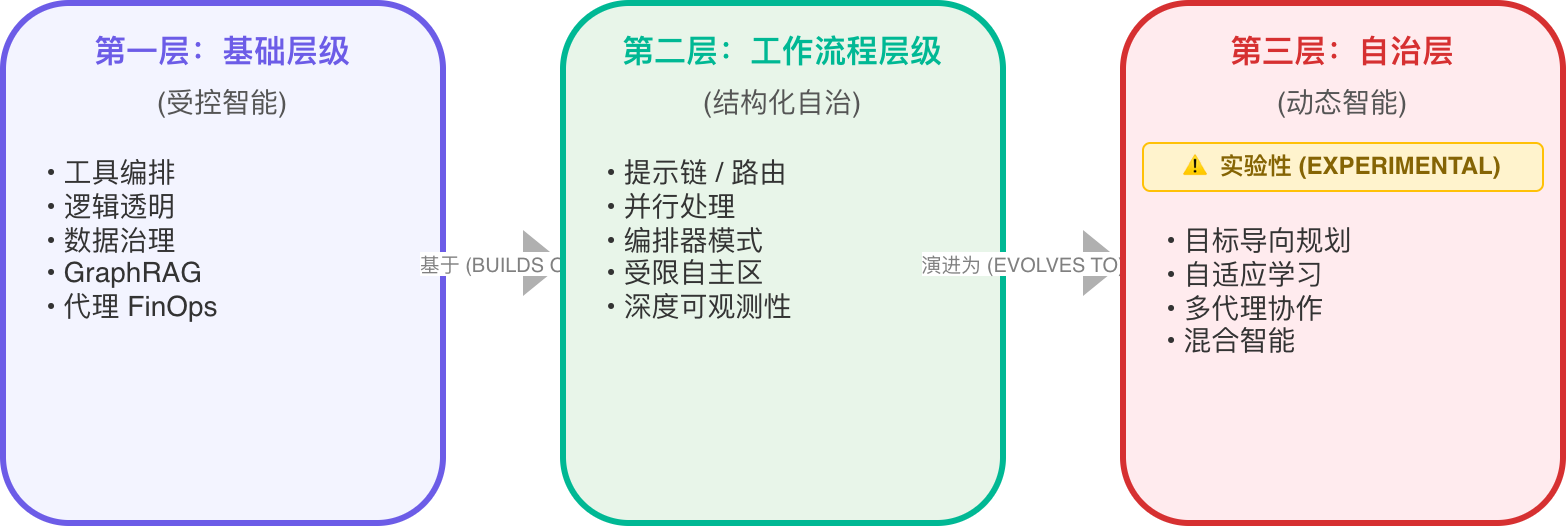

The diagram above was exported from draw.io. Its source (the exported page's mxGraphModel, read from the mxfile embedded in the PNG):
<mxGraphModel dx="1174" dy="748" grid="1" gridSize="10" guides="1" tooltips="1" connect="1" arrows="1" fold="1" page="1" pageScale="1" pageWidth="827" pageHeight="1169" math="0" shadow="0">
  <root>
    <mxCell id="0" />
    <mxCell id="1" parent="0" />
    <mxCell id="2" parent="1" style="rounded=1;whiteSpace=wrap;html=1;fillColor=#F3F4FF;strokeColor=#6C5CE7;strokeWidth=3;" value="" vertex="1">
      <mxGeometry height="260" width="220" x="40" y="40" as="geometry" />
    </mxCell>
    <mxCell id="3" parent="1" style="text;html=1;strokeColor=none;fillColor=none;align=center;verticalAlign=middle;whiteSpace=wrap;rounded=0;fontSize=16;fontColor=#6C5CE7;fontStyle=1" value="第一层：基础层级" vertex="1">
      <mxGeometry height="30" width="220" x="40" y="50" as="geometry" />
    </mxCell>
    <mxCell id="4" parent="1" style="text;html=1;strokeColor=none;fillColor=none;align=center;verticalAlign=middle;whiteSpace=wrap;rounded=0;fontSize=14;fontColor=#555555;" value="(受控智能)" vertex="1">
      <mxGeometry height="20" width="220" x="40" y="80" as="geometry" />
    </mxCell>
    <mxCell id="5" parent="1" style="text;html=1;strokeColor=none;fillColor=none;align=left;verticalAlign=top;whiteSpace=wrap;rounded=0;fontSize=14;fontColor=#333333;spacingLeft=10;" value="• 工具编排&lt;br&gt;• 逻辑透明&lt;br&gt;• 数据治理&lt;br&gt;• GraphRAG&lt;br&gt;• 代理 FinOps" vertex="1">
      <mxGeometry height="170" width="200" x="50" y="110" as="geometry" />
    </mxCell>
    <mxCell id="6" edge="1" parent="1" style="shape=flexArrow;endArrow=classic;html=1;rounded=0;fillColor=#B0B0B0;strokeColor=#B0B0B0;fontSize=10;fontColor=#808080;align=center;verticalAlign=middle;" value="基于 (BUILDS ON)">
      <mxGeometry height="50" relative="1" width="50" as="geometry">
        <mxPoint as="offset" />
        <mxPoint x="260" y="170" as="sourcePoint" />
        <mxPoint x="320" y="170" as="targetPoint" />
      </mxGeometry>
    </mxCell>
    <mxCell id="7" parent="1" style="rounded=1;whiteSpace=wrap;html=1;fillColor=#E8F5E9;strokeColor=#00B894;strokeWidth=3;" value="" vertex="1">
      <mxGeometry height="260" width="220" x="320" y="40" as="geometry" />
    </mxCell>
    <mxCell id="8" parent="1" style="text;html=1;strokeColor=none;fillColor=none;align=center;verticalAlign=middle;whiteSpace=wrap;rounded=0;fontSize=16;fontColor=#00B894;fontStyle=1" value="第二层：工作流程层级" vertex="1">
      <mxGeometry height="30" width="220" x="320" y="50" as="geometry" />
    </mxCell>
    <mxCell id="9" parent="1" style="text;html=1;strokeColor=none;fillColor=none;align=center;verticalAlign=middle;whiteSpace=wrap;rounded=0;fontSize=14;fontColor=#555555;" value="(结构化自治)" vertex="1">
      <mxGeometry height="20" width="220" x="320" y="80" as="geometry" />
    </mxCell>
    <mxCell id="10" parent="1" style="text;html=1;strokeColor=none;fillColor=none;align=left;verticalAlign=top;whiteSpace=wrap;rounded=0;fontSize=14;fontColor=#333333;spacingLeft=10;" value="• 提示链 / 路由&lt;br&gt;• 并行处理&lt;br&gt;• 编排器模式&lt;br&gt;• 受限自主区&lt;br&gt;• 深度可观测性" vertex="1">
      <mxGeometry height="170" width="200" x="330" y="110" as="geometry" />
    </mxCell>
    <mxCell id="11" edge="1" parent="1" style="shape=flexArrow;endArrow=classic;html=1;rounded=0;fillColor=#B0B0B0;strokeColor=#B0B0B0;fontSize=10;fontColor=#808080;align=center;verticalAlign=middle;" value="演进为 (EVOLVES TO)">
      <mxGeometry height="50" relative="1" width="50" x="-0.6667" as="geometry">
        <mxPoint as="offset" />
        <mxPoint x="540" y="170" as="sourcePoint" />
        <mxPoint x="600" y="170" as="targetPoint" />
      </mxGeometry>
    </mxCell>
    <mxCell id="12" parent="1" style="rounded=1;whiteSpace=wrap;html=1;fillColor=#FFEBEE;strokeColor=#D63031;strokeWidth=3;" value="" vertex="1">
      <mxGeometry height="260" width="220" x="600" y="40" as="geometry" />
    </mxCell>
    <mxCell id="13" parent="1" style="text;html=1;strokeColor=none;fillColor=none;align=center;verticalAlign=middle;whiteSpace=wrap;rounded=0;fontSize=16;fontColor=#D63031;fontStyle=1" value="第三层：自治层" vertex="1">
      <mxGeometry height="30" width="220" x="600" y="50" as="geometry" />
    </mxCell>
    <mxCell id="14" parent="1" style="text;html=1;strokeColor=none;fillColor=none;align=center;verticalAlign=middle;whiteSpace=wrap;rounded=0;fontSize=14;fontColor=#555555;" value="(动态智能)" vertex="1">
      <mxGeometry height="20" width="220" x="600" y="80" as="geometry" />
    </mxCell>
    <mxCell id="15" parent="1" style="rounded=1;whiteSpace=wrap;html=1;fillColor=#FFF3CD;strokeColor=#FFC107;strokeWidth=1;fontSize=12;fontColor=#856404;fontStyle=1" value="⚠ 实验性 (EXPERIMENTAL)" vertex="1">
      <mxGeometry height="24" width="200" x="610" y="110" as="geometry" />
    </mxCell>
    <mxCell id="16" parent="1" style="text;html=1;strokeColor=none;fillColor=none;align=left;verticalAlign=top;whiteSpace=wrap;rounded=0;fontSize=14;fontColor=#333333;spacingLeft=10;" value="• 目标导向规划&lt;br&gt;• 自适应学习&lt;br&gt;• 多代理协作&lt;br&gt;• 混合智能" vertex="1">
      <mxGeometry height="140" width="200" x="610" y="144" as="geometry" />
    </mxCell>
  </root>
</mxGraphModel>